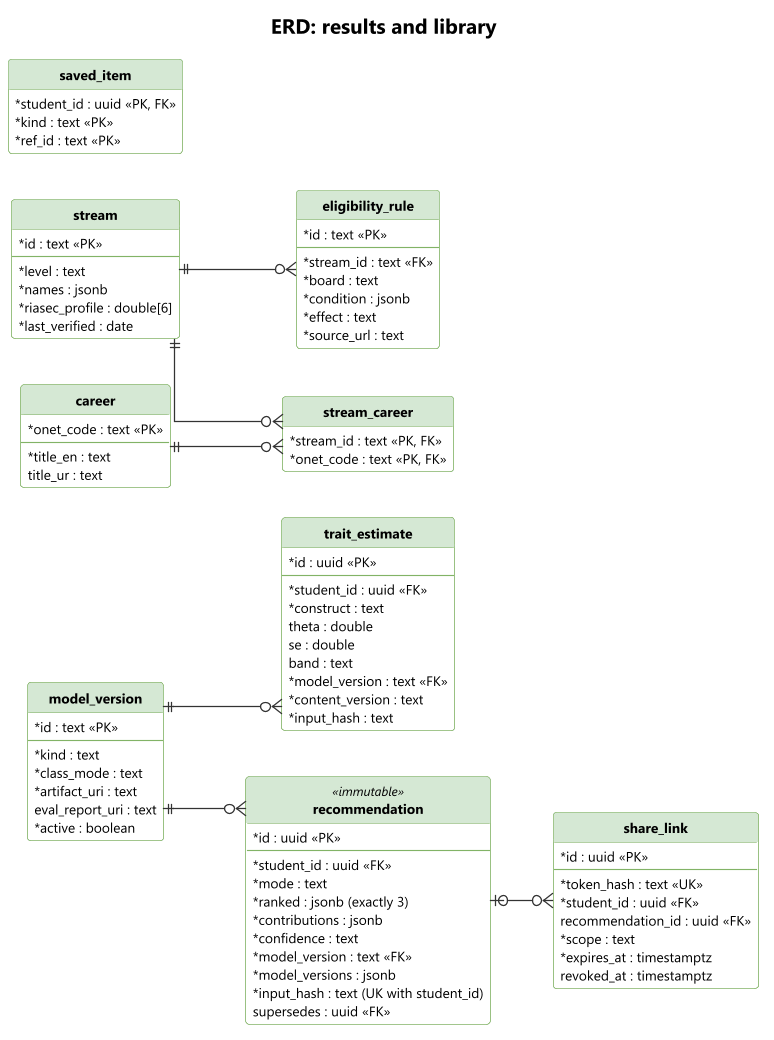

The diagram above was rendered by PlantUML. Its source (embedded in the PNG):
@startuml erd-3-results-library
skinparamlocked Dpi 170
!include ../_style/rahyaab-uml.iuml
left to right direction
skinparam linetype ortho
title ERD: results and library
entity "trait_estimate" as te {
  * id : uuid <<PK>>
  --
  * student_id : uuid <<FK>>
  * construct : text
  theta : double
  se : double
  band : text
  * model_version : text <<FK>>
  * content_version : text
  * input_hash : text
}
entity "recommendation" as rec <<immutable>> {
  * id : uuid <<PK>>
  --
  * student_id : uuid <<FK>>
  * mode : text
  * ranked : jsonb (exactly 3)
  * contributions : jsonb
  * confidence : text
  * model_version : text <<FK>>
  * model_versions : jsonb
  * input_hash : text (UK with student_id)
  supersedes : uuid <<FK>>
}
entity "model_version" as mv {
  * id : text <<PK>>
  --
  * kind : text
  * class_mode : text
  * artifact_uri : text
  eval_report_uri : text
  * active : boolean
}
entity "share_link" as sl {
  * id : uuid <<PK>>
  --
  * token_hash : text <<UK>>
  * student_id : uuid <<FK>>
  recommendation_id : uuid <<FK>>
  * scope : text
  * expires_at : timestamptz
  revoked_at : timestamptz
}
entity "stream" as st {
  * id : text <<PK>>
  --
  * level : text
  * names : jsonb
  * riasec_profile : double[6]
  * last_verified : date
}
entity "eligibility_rule" as er {
  * id : text <<PK>>
  --
  * stream_id : text <<FK>>
  * board : text
  * condition : jsonb
  * effect : text
  * source_url : text
}
entity "career" as ca {
  * onet_code : text <<PK>>
  --
  * title_en : text
  title_ur : text
}
entity "stream_career" as stc {
  * stream_id : text <<PK, FK>>
  * onet_code : text <<PK, FK>>
}
entity "saved_item" as si {
  * student_id : uuid <<PK, FK>>
  * kind : text <<PK>>
  * ref_id : text <<PK>>
}
mv ||--o{ te
mv ||--o{ rec
rec |o--o{ sl
st ||--o{ er
st ||--o{ stc
ca ||--o{ stc
@enduml